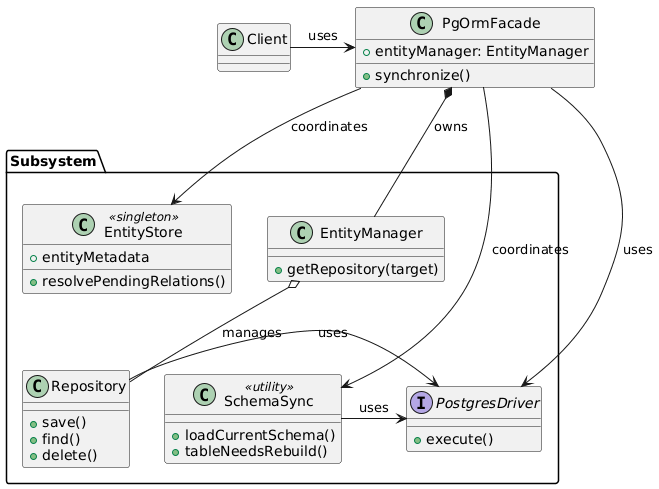

The diagram above was rendered by PlantUML. Its source (embedded in the PNG):
@startuml
class Client {
}

class PgOrmFacade {
    + synchronize()
    + entityManager: EntityManager
}

package "Subsystem" {
    class EntityStore <<singleton>> {
        + resolvePendingRelations()
        + entityMetadata
    }
    class SchemaSync <<utility>> {
        + loadCurrentSchema()
        + tableNeedsRebuild()
    }
    class EntityManager {
        + getRepository(target)
    }
    class Repository {
        + save()
        + find()
        + delete()
    }
    interface PostgresDriver {
        + execute()
    }
}

Client -> PgOrmFacade : uses
PgOrmFacade *-- EntityManager : owns
PgOrmFacade -> EntityStore : coordinates
PgOrmFacade -> SchemaSync : coordinates
PgOrmFacade -> PostgresDriver : uses
EntityManager o-- Repository : manages
Repository -> PostgresDriver : uses
SchemaSync -> PostgresDriver : uses
@enduml